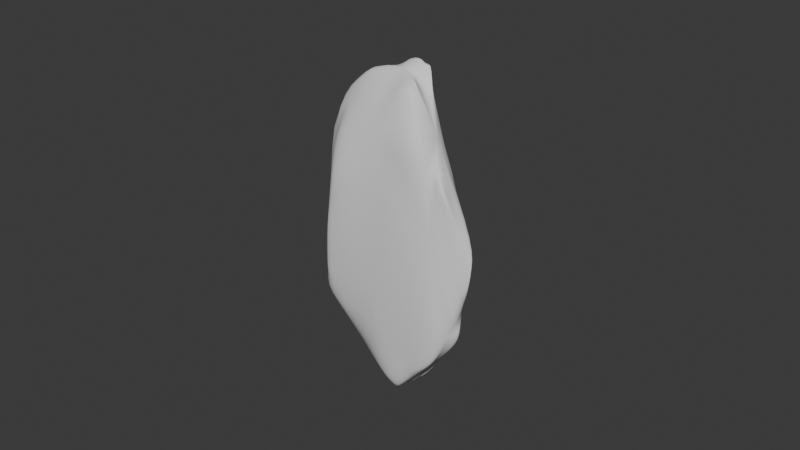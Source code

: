 # Source: GoldChunk.blend  (saved by Blender 4.2.66; exported with 4.5.12 LTS)
import bpy
from mathutils import Matrix  # noqa: F401  (used for matrix-valued properties, if any)

bpy.ops.wm.read_factory_settings(use_empty=True)
scene = bpy.context.scene
scene.name = 'Scene'

# ---- collections
col_collection = bpy.data.collections.new('Collection'); scene.collection.children.link(col_collection)
col_collection_001 = bpy.data.collections.new('Collection.001'); col_collection.children.link(col_collection_001)

# ---- world
world_world = bpy.data.worlds.new('World'); scene.world = world_world
world_world.use_nodes = True; world_world.node_tree.nodes.clear()
_N = world_world.node_tree.nodes; _L = world_world.node_tree.links
n0 = _N.new('ShaderNodeOutputWorld'); n0.name = 'World Output'; n0.location = (300, 300)
n1 = _N.new('ShaderNodeBackground'); n1.name = 'Background'; n1.location = (10, 300)
n1.inputs[0].default_value = (0.05088, 0.05088, 0.05088, 1.0)
_L.new(n1.outputs[0], n0.inputs[0])
n0.is_active_output = True
world_world.color = (0.05088, 0.05088, 0.05088)
world_world.sun_shadow_jitter_overblur = 0.0

# ---- meshes
me_sphere_001 = bpy.data.meshes.new('Sphere.001')
me_sphere_001.from_pydata([(2.187, 2.233, -4.976), (1.589, 1.623, -6.849), (4.949, -0.467, 0.0), (3.057, -1.739, -4.976), (0.828, -1.851, -6.849), (-2.673, 0.8013, -6.849), (-2.828, 0.09377, 6.849), (1.872, 0.5613, 7.609), (4.887, -0.4612, 0.669), (2.019, -1.148, 7.08), (3.974, -1.498, 2.616), (2.915, -1.798, 4.976), (2.112, -1.309, 6.849), (-1.444, 3.003, 0.0), (-3.484, -1.981, -3.1), (-3.304, -2.166, -2.616), (-2.772, -2.574, 0.0), (-2.641, -2.446, 2.616), (-3.997, -0.3591, 4.971), (-4.56, -0.117, 0.5622), (-4.375, -0.1136, 2.731), (-3.993, -0.3623, 4.99), (-2.803, -2.072, 3.973), (1.506, -2.393, 4.976), (-1.899, -2.759, 2.616), (1.05, -1.757, 6.849), (-2.367, -2.184, 4.289), (3.515, -1.999, -2.962), (4.172, -1.583, 0.0), (3.916, -1.581, 2.616), (3.688, -1.909, -2.616), (3.323, -1.776, 4.055), (3.185, -1.823, 4.363), (1.382, -2.614, 4.225), (2.504, 2.557, -3.03), (2.749, 1.808, -4.976), (4.749, -0.4482, -2.157), (4.646, -0.4385, -2.819), (4.892, -0.206, 0.0), (4.693, -0.4634, -2.616), (2.506, 2.638, -2.616), (4.62, 0.4641, 1.381), (0.5629, -1.258, -7.661), (-1.747, 0.5237, -7.728), (-4.445e-07, 0.7562, -8.157), (0.5325, 0.5438, -8.202), (-2.574, 2.584, -2.372), (-2.431, 0.9851, -6.849), (-2.791, 2.459, -2.616), (-1.974e-06, 3.161, -1.963), (0.1653, 0.9822, -8.052), (1.498, 1.64, -6.849), (0.5468, 3.016, -2.616), (1.629, 2.341, -4.976), (-5.551e-07, 0.9444, -8.08), (-0.5531, 0.8546, -8.073), (-1.004, 0.8171, -7.969), (0.9375, -2.096, -6.191), (2.005, -2.182, -4.976), (-2.762, -2.395, -2.616), (-2.719, -2.596, 0.0), (-1.844, -2.787, 2.545), (0.9645, -2.833, 3.378), (2.737, -2.336, -2.922), (1.159, 1.183, 7.536), (-8.536e-07, 1.541, 7.359), (2.157, 1.006, 7.017), (-0.4375, 1.875, 6.267), (-0.09484, 3.2, -1.037), (-0.5476, 2.008, 5.745), (4.175, 1.323, 2.488), (2.57, 2.659, -2.079), (-2.017e-06, 3.207, -1.212), (-4.66, -0.2893, -2.077), (-4.156, -1.069, -2.983), (-2.818, 0.8446, -6.581), (-3.142, 2.193, -2.616), (-4.006, 1.355, -1.485), (-2.918, 2.066, -3.643), (-2.743, 1.258, -5.952), (-4.609, -0.02216, -2.385), (-3.478, 0.23, -5.662), (-0.9061, 0.8825, 7.867), (-1.922, -0.01346, 7.676), (1.817, 0.5448, 7.661), (1.884, -1.071, 7.234), (1.946, -0.9153, 7.273), (1.854, 0.4779, 7.642), (-1.475, 0.4873, 7.788), (-0.5183, -1.465, 7.235), (0.7505, -1.635, 7.136), (0.9823, 1.003, 7.817), (-6.547e-07, 1.134, 7.894), (1.035, 1.057, -7.733), (1.915, 1.376, -6.849), (4.209, -0.3972, -4.286), (2.728, -1.552, -5.713), (3.476, -1.137, -4.976), (1.64, -1.508, -6.849), (4.043, 0.06955, -4.506), (3.094, 1.19, -5.605), (0.5397, 0.5512, -8.198), (0.5354, 0.5417, -8.202), (0.7994, -1.066, -7.768), (0.7117, 0.877, -8.052), (-0.128, -1.851, -6.849), (-3.471, -1.974, -3.155), (-2.825, 0.1087, -6.849), (-2.101, 0.0375, -7.507), (-0.1614, -1.398, -7.47), (-2.313, -2.292, -3.913), (-0.43, -2.107, -6.162), (-3.757, -1.168, -4.021), (-3.212, -0.03817, -6.23), (-2.727, 0.9386, 4.882), (-2.334, 1.476, 4.142), (-3.439, 0.8171, 3.055), (-2.176, 1.663, 3.955), (-2.419, 1.389, 4.192), (-2.243, 2.074, 2.213), (-2.148, 1.701, 3.902), (-3.322, 0.6231, 4.15), (-3.065, 1.228, 2.723), (-2.625, 1.888, 1.68), (-3.296, 1.486, 1.03)], [], [(87, 84, 91, 92, 82, 88, 83, 89, 90, 85, 86), (99, 95, 97, 96, 98, 103, 102, 101, 104, 93, 94, 100), (51, 53, 0, 1), (93, 1, 94), (36, 38, 2), (99, 37, 95), (96, 97, 3), (86, 85, 9), (63, 27, 30, 28, 29, 31, 32, 33, 62), (103, 98, 4, 42), (112, 113, 107, 108, 109, 105, 111, 110, 106), (108, 107, 5, 43), (38, 41, 8, 2), (66, 70, 71, 72, 68, 69, 67, 65, 64), (24, 26, 22, 17), (59, 60, 16, 15), (110, 59, 15, 14, 106), (89, 83, 6, 21, 22, 26), (60, 61, 24, 17, 16), (11, 12, 25, 23), (33, 32, 11, 23), (10, 31, 29), (36, 2, 28, 30, 39), (2, 8, 10, 29, 28), (95, 37, 39, 30, 27, 3, 97), (53, 52, 40, 34, 0), (0, 34, 35), (44, 55, 54), (78, 76, 48), (43, 5, 47, 56), (3, 27, 63, 58), (96, 3, 58, 57, 4, 98), (49, 72, 71, 40, 52), (120, 69, 68, 13, 119), (117, 67, 69, 120), (22, 21, 18, 20, 19, 73, 74, 14, 15, 16, 17), (106, 14, 74, 112), (52, 53, 51, 50, 54, 55, 56, 47, 79, 78, 48, 46, 49), (114, 118, 115, 117, 120, 119, 123, 124, 122, 116, 121), (80, 77, 76, 78, 79, 75, 81), (5, 75, 79, 47), (107, 113, 81, 75, 5), (65, 92, 91, 64), (25, 90, 89, 26, 24, 61, 62, 33, 23), (70, 66, 7, 87, 86, 9, 12, 11, 32, 31, 10, 8, 41), (9, 85, 90, 25, 12), (7, 84, 87), (64, 91, 84, 7, 66), (118, 88, 82, 115), (115, 82, 92, 65, 67, 117), (108, 43, 56, 55, 44, 45, 102, 103, 42, 109), (45, 101, 102), (44, 54, 50, 104, 101, 45), (41, 38, 36, 39, 37, 99, 100, 35, 34, 40, 71, 70), (1, 0, 35, 100, 94), (50, 51, 1, 93, 104), (73, 80, 81, 113, 112, 74), (59, 110, 111, 57, 58, 63, 62, 61, 60), (42, 4, 105, 109), (4, 57, 111, 105), (77, 124, 123, 46, 48, 76), (73, 19, 122, 124, 77, 80), (46, 123, 119, 13, 68, 72, 49), (20, 18, 121, 116), (19, 20, 116, 122), (21, 6, 114, 121, 18), (6, 83, 88, 118, 114)])
me_sphere_001.polygons.foreach_set('use_smooth', [True] * 67)
_uv = me_sphere_001.uv_layers.new(name='UVMap')
_uv.uv.foreach_set('vector', [0.1016, 0.2893, 0.09673, 0.2904, 0.05048, 0.2736, 0.02056, 0.2382, 0.01527, 0.1915, 0.02617, 0.1531, 0.04611, 0.1156, 0.1647, 0.118, 0.2034, 0.1636, 0.1951, 0.2316, 0.1871, 0.24, 0.9957, 0.3007, 0.9952, 0.3335, 0.9414, 0.3738, 0.8933, 0.3925, 0.8364, 0.3769, 0.8006, 0.3379, 0.8188, 0.2286, 0.8192, 0.2281, 0.8349, 0.2086, 0.8557, 0.2004, 0.9089, 0.1897, 0.9678, 0.2157, 0.8964, 0.1647, 0.9348, 0.1095, 0.9566, 0.1265, 0.9, 0.1674, 0.8557, 0.2004, 0.9, 0.1674, 0.9089, 0.1897, 0.7891, 0.6455, 0.7494, 0.595, 0.7646, 0.5891, 0.7941, 0.7156, 0.7972, 0.6626, 0.8178, 0.6996, 0.9319, 0.6995, 0.8846, 0.6951, 0.9299, 0.6777, 0.1871, 0.24, 0.1951, 0.2316, 0.2043, 0.2343, 0.9521, 0.6065, 0.917, 0.621, 0.9046, 0.6151, 0.8486, 0.5568, 0.8266, 0.4857, 0.8352, 0.4388, 0.8376, 0.4286, 0.9221, 0.401, 0.9521, 0.4153, 0.8006, 0.3379, 0.8364, 0.3769, 0.7941, 0.3854, 0.7873, 0.3459, 0.6862, 0.2253, 0.6902, 0.3197, 0.6779, 0.3442, 0.6468, 0.3677, 0.5347, 0.35, 0.5228, 0.3219, 0.5292, 0.2936, 0.6015, 0.2085, 0.6559, 0.1842, 0.3138, 0.7305, 0.2827, 0.717, 0.3087, 0.6744, 0.3434, 0.7036, 0.7494, 0.595, 0.6987, 0.5728, 0.7585, 0.5711, 0.7646, 0.5891, 0.6698, 0.5503, 0.6315, 0.7046, 0.459, 0.7252, 0.3861, 0.6147, 0.387, 0.6081, 0.5388, 0.4723, 0.5558, 0.4672, 0.599, 0.4643, 0.646, 0.5041, 0.5407, 0.0359, 0.5625, 0.004255, 0.5861, 0.01003, 0.5799, 0.03562, 0.6138, 0.1674, 0.5949, 0.09631, 0.5977, 0.09629, 0.6424, 0.1672, 0.6015, 0.2085, 0.6138, 0.1674, 0.6424, 0.1672, 0.6561, 0.1824, 0.6559, 0.1842, 0.1647, 0.118, 0.04611, 0.1156, 0.03059, 0.08339, 0.05431, 0.01999, 0.19, 0.004255, 0.202, 0.01749, 0.5949, 0.09631, 0.5381, 0.03756, 0.5407, 0.0359, 0.5799, 0.03562, 0.5977, 0.09629, 0.2873, 0.2482, 0.2184, 0.2322, 0.2205, 0.1714, 0.2901, 0.1676, 0.3094, 0.1548, 0.3024, 0.259, 0.2873, 0.2482, 0.2901, 0.1676, 0.8204, 0.4881, 0.8352, 0.4388, 0.8266, 0.4857, 0.7891, 0.6455, 0.7646, 0.5891, 0.8486, 0.5568, 0.9046, 0.6151, 0.7958, 0.6569, 0.7646, 0.5891, 0.7585, 0.5711, 0.8204, 0.4881, 0.8266, 0.4857, 0.8486, 0.5568, 0.8178, 0.6996, 0.7972, 0.6626, 0.7958, 0.6569, 0.9046, 0.6151, 0.917, 0.621, 0.9299, 0.6777, 0.8846, 0.6951, 0.38, 0.7535, 0.3788, 0.663, 0.4468, 0.7338, 0.4403, 0.7427, 0.3994, 0.7737, 0.9566, 0.1265, 0.9957, 0.09941, 0.9719, 0.1648, 0.8006, 0.2046, 0.7796, 0.1879, 0.8053, 0.1917, 0.279, 0.5473, 0.2566, 0.5238, 0.2749, 0.5069, 0.7244, 0.1868, 0.6987, 0.147, 0.7131, 0.139, 0.7604, 0.1818, 0.3676, 0.3172, 0.3318, 0.2647, 0.3623, 0.2446, 0.4093, 0.2916, 0.3896, 0.337, 0.3676, 0.3172, 0.4093, 0.2916, 0.4663, 0.3115, 0.4787, 0.3337, 0.4465, 0.3534, 0.3721, 0.6299, 0.3861, 0.6147, 0.459, 0.7252, 0.4468, 0.7338, 0.3788, 0.663, 0.461, 0.4573, 0.5388, 0.4723, 0.387, 0.6081, 0.3721, 0.5439, 0.4151, 0.4832, 0.4621, 0.4557, 0.5558, 0.4672, 0.5388, 0.4723, 0.461, 0.4573, 0.004255, 0.6813, 0.004255, 0.5626, 0.004609, 0.5628, 0.04517, 0.5834, 0.08201, 0.6178, 0.1251, 0.6697, 0.1327, 0.7308, 0.1254, 0.7874, 0.1153, 0.7909, 0.06673, 0.7741, 0.02355, 0.7251, 0.1271, 0.7878, 0.1254, 0.7874, 0.1327, 0.7308, 0.1611, 0.7525, 0.9249, 0.03194, 0.9348, 0.1095, 0.8964, 0.1647, 0.8135, 0.1919, 0.8053, 0.1917, 0.7796, 0.1879, 0.7604, 0.1818, 0.7131, 0.139, 0.7139, 0.1101, 0.7455, 0.04, 0.7691, 0.01014, 0.7835, 0.004254, 0.9106, 0.00885, 0.08313, 0.4827, 0.1194, 0.4654, 0.1255, 0.4607, 0.1396, 0.4519, 0.1425, 0.4504, 0.1844, 0.4541, 0.1781, 0.4744, 0.1591, 0.5103, 0.1246, 0.4992, 0.09465, 0.5198, 0.07058, 0.5144, 0.141, 0.6581, 0.1838, 0.5588, 0.2566, 0.5238, 0.279, 0.5473, 0.3036, 0.6325, 0.3007, 0.6678, 0.2448, 0.6921, 0.3087, 0.6744, 0.3007, 0.6678, 0.3036, 0.6325, 0.3214, 0.6628, 0.2827, 0.717, 0.255, 0.717, 0.2448, 0.6921, 0.3007, 0.6678, 0.3087, 0.6744, 0.004255, 0.2544, 0.02056, 0.2382, 0.05048, 0.2736, 0.0477, 0.288, 0.2205, 0.1714, 0.2034, 0.1636, 0.1647, 0.118, 0.202, 0.01749, 0.2659, 0.01632, 0.2695, 0.01757, 0.3233, 0.1301, 0.3094, 0.1548, 0.2901, 0.1676, 0.1696, 0.422, 0.08619, 0.3226, 0.09766, 0.2933, 0.1016, 0.2893, 0.1871, 0.24, 0.2043, 0.2343, 0.2184, 0.2322, 0.2873, 0.2482, 0.3024, 0.259, 0.3066, 0.2667, 0.3233, 0.3055, 0.3091, 0.3846, 0.2419, 0.4084, 0.2043, 0.2343, 0.1951, 0.2316, 0.2034, 0.1636, 0.2205, 0.1714, 0.2184, 0.2322, 0.09766, 0.2933, 0.09673, 0.2904, 0.1016, 0.2893, 0.0477, 0.288, 0.05048, 0.2736, 0.09673, 0.2904, 0.09766, 0.2933, 0.08619, 0.3226, 0.1194, 0.4654, 0.04799, 0.4628, 0.075, 0.4365, 0.1255, 0.4607, 0.4656, 0.4487, 0.5979, 0.4305, 0.6196, 0.4582, 0.599, 0.4643, 0.5558, 0.4672, 0.4621, 0.4557, 0.701, 0.2117, 0.7244, 0.1868, 0.7604, 0.1818, 0.7796, 0.1879, 0.8006, 0.2046, 0.8187, 0.2285, 0.8188, 0.2286, 0.8006, 0.3379, 0.7873, 0.3459, 0.755, 0.3414, 0.8187, 0.2285, 0.8192, 0.2281, 0.8188, 0.2286, 0.8006, 0.2046, 0.8053, 0.1917, 0.8135, 0.1919, 0.8349, 0.2086, 0.8192, 0.2281, 0.8187, 0.2285, 0.6433, 0.7508, 0.6397, 0.7944, 0.5978, 0.8345, 0.5872, 0.8418, 0.5811, 0.8439, 0.5168, 0.851, 0.4391, 0.8282, 0.4265, 0.7974, 0.4403, 0.7427, 0.4468, 0.7338, 0.459, 0.7252, 0.6315, 0.7046, 0.9, 0.1674, 0.9566, 0.1265, 0.9719, 0.1648, 0.9678, 0.2157, 0.9089, 0.1897, 0.8135, 0.1919, 0.8964, 0.1647, 0.9, 0.1674, 0.8557, 0.2004, 0.8349, 0.2086, 0.1251, 0.6697, 0.141, 0.6581, 0.2448, 0.6921, 0.255, 0.717, 0.1611, 0.7525, 0.1327, 0.7308, 0.6138, 0.1674, 0.6015, 0.2085, 0.5292, 0.2936, 0.4663, 0.3115, 0.4093, 0.2916, 0.3623, 0.2446, 0.4033, 0.04989, 0.5381, 0.03756, 0.5949, 0.09631, 0.5044, 0.3677, 0.4787, 0.3337, 0.5228, 0.3219, 0.5347, 0.35, 0.4787, 0.3337, 0.4663, 0.3115, 0.5292, 0.2936, 0.5228, 0.3219, 0.1838, 0.5588, 0.1591, 0.5103, 0.1781, 0.4744, 0.2803, 0.4951, 0.2749, 0.5069, 0.2566, 0.5238, 0.1251, 0.6697, 0.08201, 0.6178, 0.1246, 0.4992, 0.1591, 0.5103, 0.1838, 0.5588, 0.141, 0.6581, 0.2803, 0.4951, 0.1781, 0.4744, 0.1844, 0.4541, 0.2794, 0.4305, 0.344, 0.4326, 0.3504, 0.4347, 0.3636, 0.4493, 0.04517, 0.5834, 0.004609, 0.5628, 0.07058, 0.5144, 0.09465, 0.5198, 0.08201, 0.6178, 0.04517, 0.5834, 0.09465, 0.5198, 0.1246, 0.4992, 0.004255, 0.5626, 0.01545, 0.5038, 0.08313, 0.4827, 0.07058, 0.5144, 0.004609, 0.5628, 0.6987, 0.7676, 0.7247, 0.7259, 0.733, 0.7241, 0.733, 0.85, 0.7179, 0.8305])
me_sphere_001.update()

# ---- objects
ob_sphere = bpy.data.objects.new('Sphere', me_sphere_001)

# ---- transforms, parenting, visibility, modifiers, constraints
ob_sphere.location = (0.0, 0.0, 0.0)
_m = ob_sphere.modifiers.new('Displace', 'DISPLACE')
_m.strength = -2.3
_m = ob_sphere.modifiers.new('Subdivision', 'SUBSURF')
_m.levels = 2

# ---- collection membership
col_collection_001.objects.link(ob_sphere)

# ---- scene / render settings (as saved in the file)
scene.frame_start = 1; scene.frame_end = 250; scene.frame_set(1)
scene.render.engine = 'BLENDER_EEVEE_NEXT'
bpy.context.view_layer.update()

# ---- added for rendering (the .blend has no active camera and no usable light): camera, sun
cam_auto = bpy.data.cameras.new('AutoCamera')
cam_auto.lens = 50.0
cam_auto.sensor_width = 36.0
cam_auto.clip_end = 1000.0
ob_auto_camera = bpy.data.objects.new('AutoCamera', cam_auto)
scene.collection.objects.link(ob_auto_camera)
ob_auto_camera.location = (23.9194, -28.5727, 19.3049)
ob_auto_camera.rotation_euler = (1.09748, -7.21219e-08, 0.694738)
scene.camera = ob_auto_camera
light_auto_sun = bpy.data.lights.new('AutoSun', 'SUN')
light_auto_sun.energy = 3.0
light_auto_sun.angle = 0.0523599
ob_auto_sun = bpy.data.objects.new('AutoSun', light_auto_sun)
scene.collection.objects.link(ob_auto_sun)
ob_auto_sun.rotation_euler = (0.872665, 0.174533, 0.523599)
bpy.context.view_layer.update()
